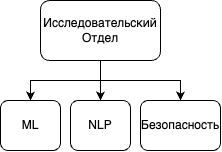

The diagram above was exported from draw.io. Its source (the exported page's mxGraphModel, read from the mxfile embedded in the PNG):
<mxGraphModel dx="1004" dy="740" grid="1" gridSize="10" guides="1" tooltips="1" connect="1" arrows="1" fold="1" page="1" pageScale="1" pageWidth="827" pageHeight="1169" math="0" shadow="0">
  <root>
    <mxCell id="0" />
    <mxCell id="1" parent="0" />
    <mxCell id="2" style="edgeStyle=orthogonalEdgeStyle;rounded=0;orthogonalLoop=1;jettySize=auto;html=1;entryX=0.5;entryY=0;entryDx=0;entryDy=0;" edge="1" source="5" target="6" parent="1">
      <mxGeometry relative="1" as="geometry" />
    </mxCell>
    <mxCell id="3" style="edgeStyle=orthogonalEdgeStyle;rounded=0;orthogonalLoop=1;jettySize=auto;html=1;entryX=0.5;entryY=0;entryDx=0;entryDy=0;" edge="1" source="5" target="7" parent="1">
      <mxGeometry relative="1" as="geometry" />
    </mxCell>
    <mxCell id="4" style="edgeStyle=orthogonalEdgeStyle;rounded=0;orthogonalLoop=1;jettySize=auto;html=1;entryX=0.5;entryY=0;entryDx=0;entryDy=0;" edge="1" source="5" target="8" parent="1">
      <mxGeometry relative="1" as="geometry" />
    </mxCell>
    <mxCell id="5" value="Исследовательский&lt;div&gt;Отдел&lt;/div&gt;" style="rounded=1;whiteSpace=wrap;html=1;" vertex="1" parent="1">
      <mxGeometry x="40" y="120" width="120" height="60" as="geometry" />
    </mxCell>
    <mxCell id="6" value="ML" style="rounded=1;whiteSpace=wrap;html=1;" vertex="1" parent="1">
      <mxGeometry y="220" width="60" height="50" as="geometry" />
    </mxCell>
    <mxCell id="7" value="NLP" style="rounded=1;whiteSpace=wrap;html=1;" vertex="1" parent="1">
      <mxGeometry x="70" y="220" width="60" height="50" as="geometry" />
    </mxCell>
    <mxCell id="8" value="Безопасность" style="rounded=1;whiteSpace=wrap;html=1;" vertex="1" parent="1">
      <mxGeometry x="140" y="220" width="80" height="50" as="geometry" />
    </mxCell>
  </root>
</mxGraphModel>